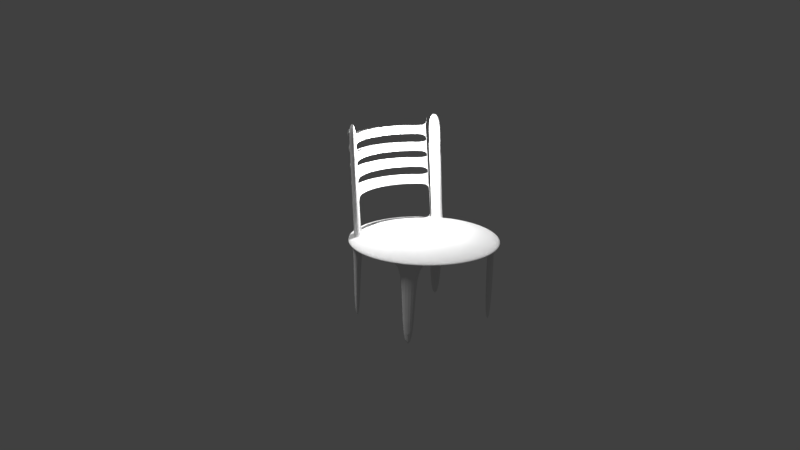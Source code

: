# Source: chair.blend  (saved by Blender 2.77.0; exported with 4.5.12 LTS)
import bpy
from mathutils import Matrix  # noqa: F401  (used for matrix-valued properties, if any)

bpy.ops.wm.read_factory_settings(use_empty=True)
scene = bpy.context.scene
scene.name = 'Scene'

# ---- collections
col_collection_1 = bpy.data.collections.new('Collection 1'); scene.collection.children.link(col_collection_1)

# ---- materials (node trees are filled in below, after node groups)
mat_chair = bpy.data.materials.new('chair')
mat_chair.alpha_threshold = 0.0
mat_chair.use_transparent_shadow = False
mat_chair.roughness = 0.5

# ---- material node trees

# ---- world
world_world = bpy.data.worlds.new('World'); scene.world = world_world
world_world.color = (0.05088, 0.05088, 0.05088)
world_world.use_sun_shadow = False
world_world.sun_shadow_jitter_overblur = 0.0
world_world.cycles.sampling_method = 'MANUAL'

# ---- cameras
cam_camera = bpy.data.cameras.new('Camera')
cam_camera.clip_end = 100.0
cam_camera.lens = 35.0
cam_camera.sensor_width = 32.0
cam_camera.sensor_height = 18.0
cam_camera.ortho_scale = 7.314
cam_camera.dof.focus_distance = 0.0
cam_camera.dof.aperture_fstop = 128.0

# ---- lights
light_sun = bpy.data.lights.new('Sun', 'SUN')
light_sun.transmission_factor = 0.0
light_sun.angle = 0.1993
light_sun.energy = 1.0
light_sun.shadow_buffer_clip_start = 0.5
light_sun.shadow_soft_size = 0.1
light_sun.shadow_cascade_max_distance = 1000.0
light_lamp = bpy.data.lights.new('Lamp', 'POINT')
light_lamp.transmission_factor = 0.0
light_lamp.cutoff_distance = 30.0
light_lamp.energy = 100.0
light_lamp.shadow_buffer_clip_start = 1.001
light_lamp.shadow_soft_size = 0.1
light_lamp.shadow_maximum_resolution = 0.006
light_lamp.use_absolute_resolution = True

# ---- meshes
me_sphere = bpy.data.meshes.new('Sphere')
me_sphere.from_pydata([(-0.1951, 0.0, 0.9808), (-0.3827, 0.0, 0.9239), (-0.5556, 0.0, 0.8315), (-0.7071, 0.0, 0.7071), (-0.8315, 0.0, 0.5556), (-0.9239, 0.0, 0.3827), (-0.9808, 0.0, 0.1951), (-1.0, 0.0, 7.55e-08), (-0.9808, 0.0, -0.1951), (-0.9239, 0.0, -0.3827), (-0.8315, 0.0, -0.5556), (-0.7071, 0.0, -0.7071), (-0.5556, 0.0, -0.8315), (-0.3827, 0.0, -0.9239), (-0.1951, 0.0, -0.9808), (-0.1913, 0.03806, 0.9808), (-0.3753, 0.07466, 0.9239), (-0.5449, 0.1084, 0.8315), (-0.6935, 0.1379, 0.7071), (-0.8155, 0.1622, 0.5556), (-0.9061, 0.1802, 0.3827), (-0.9619, 0.1913, 0.1951), (-0.9808, 0.1951, 7.55e-08), (-0.9619, 0.1913, -0.1951), (-0.9061, 0.1802, -0.3827), (-0.8155, 0.1622, -0.5556), (-0.6935, 0.1379, -0.7071), (-0.5449, 0.1084, -0.8315), (-0.3753, 0.07466, -0.9239), (-0.1913, 0.03806, -0.9808), (-0.1802, 0.07466, 0.9808), (-0.3536, 0.1464, 0.9239), (-0.5133, 0.2126, 0.8315), (-0.6533, 0.2706, 0.7071), (-0.7682, 0.3182, 0.5556), (-0.8536, 0.3536, 0.3827), (-0.9061, 0.3753, 0.1951), (-0.9239, 0.3827, 7.55e-08), (-0.9061, 0.3753, -0.1951), (-0.8536, 0.3536, -0.3827), (-0.7682, 0.3182, -0.5556), (-0.6533, 0.2706, -0.7071), (-0.5133, 0.2126, -0.8315), (-0.3536, 0.1464, -0.9239), (-0.1802, 0.07466, -0.9808), (-0.1622, 0.1084, 0.9808), (-0.3182, 0.2126, 0.9239), (-0.4619, 0.3087, 0.8315), (-0.5879, 0.3928, 0.7071), (-0.6913, 0.4619, 0.5556), (-0.7682, 0.5133, 0.3827), (-0.8155, 0.5449, 0.1951), (-0.8315, 0.5556, 7.55e-08), (-0.8155, 0.5449, -0.1951), (-0.7682, 0.5133, -0.3827), (-0.6913, 0.4619, -0.5556), (-0.5879, 0.3928, -0.7071), (-0.4619, 0.3087, -0.8315), (-0.3182, 0.2126, -0.9239), (-0.1622, 0.1084, -0.9808), (-0.1379, 0.1379, 0.9808), (-0.2706, 0.2706, 0.9239), (-0.3928, 0.3928, 0.8315), (-0.5, 0.5, 0.7071), (-0.5879, 0.5879, 0.5556), (-0.6533, 0.6533, 0.3827), (-0.6935, 0.6935, 0.1951), (-0.7071, 0.7071, 7.55e-08), (-0.6935, 0.6935, -0.1951), (-0.6533, 0.6533, -0.3827), (-0.5879, 0.5879, -0.5556), (-0.5, 0.5, -0.7071), (-0.3928, 0.3928, -0.8315), (-0.2706, 0.2706, -0.9239), (-0.1379, 0.1379, -0.9808), (-0.1084, 0.1622, 0.9808), (-0.2126, 0.3182, 0.9239), (-0.3087, 0.4619, 0.8315), (-0.3928, 0.5879, 0.7071), (-0.4619, 0.6913, 0.5556), (-0.5133, 0.7682, 0.3827), (-0.5449, 0.8155, 0.1951), (-0.5556, 0.8315, 7.55e-08), (-0.5449, 0.8155, -0.1951), (-0.5133, 0.7682, -0.3827), (-0.4619, 0.6913, -0.5556), (-0.3928, 0.5879, -0.7071), (-0.3087, 0.4619, -0.8315), (-0.2126, 0.3182, -0.9239), (-0.1084, 0.1622, -0.9808), (-0.07466, 0.1802, 0.9808), (-0.1464, 0.3536, 0.9239), (-0.2126, 0.5133, 0.8315), (-0.2706, 0.6533, 0.7071), (-0.3182, 0.7682, 0.5556), (-0.3536, 0.8536, 0.3827), (-0.3753, 0.9061, 0.1951), (-0.3827, 0.9239, 7.55e-08), (-0.3753, 0.9061, -0.1951), (-0.3536, 0.8536, -0.3827), (-0.3182, 0.7682, -0.5556), (-0.2706, 0.6533, -0.7071), (-0.2126, 0.5133, -0.8315), (-0.1464, 0.3536, -0.9239), (-0.07466, 0.1802, -0.9808), (-0.03806, 0.1913, 0.9808), (-0.07466, 0.3753, 0.9239), (-0.1084, 0.5449, 0.8315), (-0.1379, 0.6935, 0.7071), (-0.1622, 0.8155, 0.5556), (-0.1802, 0.9061, 0.3827), (-0.1913, 0.9619, 0.1951), (-0.1951, 0.9808, 7.55e-08), (-0.1913, 0.9619, -0.1951), (-0.1802, 0.9061, -0.3827), (-0.1622, 0.8155, -0.5556), (-0.1379, 0.6935, -0.7071), (-0.1084, 0.5449, -0.8315), (-0.07466, 0.3753, -0.9239), (-0.03806, 0.1913, -0.9808), (3.266e-07, 0.1951, 0.9808), (3.192e-07, 0.3827, 0.9239), (3.117e-07, 0.5556, 0.8315), (3.192e-07, 0.7071, 0.7071), (3.341e-07, 0.8315, 0.5556), (2.745e-07, 0.9239, 0.3827), (3.937e-07, 0.9808, 0.1951), (3.788e-07, 1.0, 7.55e-08), (3.937e-07, 0.9808, -0.1951), (2.298e-07, 0.9239, -0.3827), (3.341e-07, 0.8315, -0.5556), (3.192e-07, 0.7071, -0.7071), (3.415e-07, 0.5556, -0.8315), (3.043e-07, 0.3827, -0.9239), (3.08e-07, 0.1951, -0.9808), (0.03806, 0.1913, 0.9808), (0.07466, 0.3753, 0.9239), (0.1084, 0.5449, 0.8315), (0.138, 0.6935, 0.7071), (0.1622, 0.8155, 0.5556), (0.1802, 0.9061, 0.3827), (0.1913, 0.9619, 0.1951), (0.1951, 0.9808, 7.55e-08), (0.1913, 0.9619, -0.1951), (0.1802, 0.9061, -0.3827), (0.1622, 0.8155, -0.5556), (0.138, 0.6935, -0.7071), (0.1084, 0.5449, -0.8315), (0.07466, 0.3753, -0.9239), (0.03806, 0.1913, -0.9808), (0.07466, 0.1802, 0.9808), (0.1464, 0.3536, 0.9239), (0.2126, 0.5133, 0.8315), (0.2706, 0.6533, 0.7071), (0.3182, 0.7682, 0.5556), (0.3536, 0.8536, 0.3827), (0.3753, 0.9061, 0.1951), (0.3827, 0.9239, 7.55e-08), (0.3753, 0.9061, -0.1951), (0.3536, 0.8536, -0.3827), (0.3182, 0.7682, -0.5556), (0.2706, 0.6533, -0.7071), (0.2126, 0.5133, -0.8315), (0.1464, 0.3536, -0.9239), (0.07466, 0.1802, -0.9808), (0.1084, 0.1622, 0.9808), (0.2126, 0.3182, 0.9239), (0.3087, 0.4619, 0.8315), (0.3928, 0.5879, 0.7071), (0.4619, 0.6913, 0.5556), (0.5133, 0.7682, 0.3827), (0.5449, 0.8155, 0.1951), (0.5556, 0.8315, 7.55e-08), (0.5449, 0.8155, -0.1951), (0.5133, 0.7682, -0.3827), (0.4619, 0.6913, -0.5556), (0.3928, 0.5879, -0.7071), (0.3087, 0.4619, -0.8315), (0.2126, 0.3182, -0.9239), (0.1084, 0.1622, -0.9808), (0.138, 0.1379, 0.9808), (0.2706, 0.2706, 0.9239), (0.3928, 0.3928, 0.8315), (0.5, 0.5, 0.7071), (0.5879, 0.5879, 0.5556), (0.6533, 0.6533, 0.3827), (0.6935, 0.6935, 0.1951), (0.7071, 0.7071, 7.55e-08), (0.6935, 0.6935, -0.1951), (0.6533, 0.6533, -0.3827), (0.5879, 0.5879, -0.5556), (0.5, 0.5, -0.7071), (0.3928, 0.3928, -0.8315), (0.2706, 0.2706, -0.9239), (0.138, 0.1379, -0.9808), (0.1622, 0.1084, 0.9808), (0.3182, 0.2126, 0.9239), (0.4619, 0.3087, 0.8315), (0.5879, 0.3928, 0.7071), (0.6913, 0.4619, 0.5556), (0.7682, 0.5133, 0.3827), (0.8155, 0.5449, 0.1951), (0.8315, 0.5556, 7.55e-08), (0.8155, 0.5449, -0.1951), (0.7682, 0.5133, -0.3827), (0.6913, 0.4619, -0.5556), (0.5879, 0.3928, -0.7071), (0.4619, 0.3087, -0.8315), (0.3182, 0.2126, -0.9239), (0.1622, 0.1084, -0.9808), (0.1802, 0.07466, 0.9808), (0.3536, 0.1464, 0.9239), (0.5133, 0.2126, 0.8315), (0.6533, 0.2706, 0.7071), (0.7682, 0.3182, 0.5556), (0.8536, 0.3536, 0.3827), (0.9061, 0.3753, 0.1951), (0.9239, 0.3827, 7.55e-08), (0.9061, 0.3753, -0.1951), (0.8536, 0.3536, -0.3827), (0.7682, 0.3182, -0.5556), (0.6533, 0.2706, -0.7071), (0.5133, 0.2126, -0.8315), (0.3536, 0.1464, -0.9239), (0.1802, 0.07466, -0.9808), (0.1913, 0.03806, 0.9808), (0.3753, 0.07466, 0.9239), (0.5449, 0.1084, 0.8315), (0.6935, 0.1379, 0.7071), (0.8155, 0.1622, 0.5556), (0.9061, 0.1802, 0.3827), (0.9619, 0.1913, 0.1951), (0.9808, 0.1951, 7.55e-08), (0.9619, 0.1913, -0.1951), (0.9061, 0.1802, -0.3827), (0.8155, 0.1622, -0.5556), (0.6935, 0.1379, -0.7071), (0.5449, 0.1084, -0.8315), (0.3753, 0.07466, -0.9239), (0.1913, 0.03806, -0.9808), (0.1951, -7.212e-09, 0.9808), (0.3827, 4.122e-08, 0.9239), (0.5556, 2.632e-08, 0.8315), (0.7071, -2.584e-08, 0.7071), (0.8315, -8.544e-08, 0.5556), (0.9239, 6.357e-08, 0.3827), (0.9808, -8.544e-08, 0.1951), (1.0, -1.003e-07, 7.55e-08), (0.9808, -8.544e-08, -0.1951), (0.9239, 6.357e-08, -0.3827), (0.8315, -8.544e-08, -0.5556), (0.7071, -2.584e-08, -0.7071), (0.5556, -1.094e-08, -0.8315), (0.3827, 3.964e-09, -0.9239), (0.1951, 3.964e-09, -0.9808), (0.1913, -0.03806, 0.9808), (0.3753, -0.07466, 0.9239), (0.5449, -0.1084, 0.8315), (0.6935, -0.1379, 0.7071), (0.8155, -0.1622, 0.5556), (0.9061, -0.1802, 0.3827), (0.9619, -0.1913, 0.1951), (0.9808, -0.1951, 7.55e-08), (0.9619, -0.1913, -0.1951), (0.9061, -0.1802, -0.3827), (0.8155, -0.1622, -0.5556), (0.6935, -0.1379, -0.7071), (0.5449, -0.1084, -0.8315), (0.3753, -0.07466, -0.9239), (0.1913, -0.03806, -0.9808), (0.1802, -0.07466, 0.9808), (0.3536, -0.1464, 0.9239), (0.5133, -0.2126, 0.8315), (0.6533, -0.2706, 0.7071), (0.7682, -0.3182, 0.5556), (0.8536, -0.3536, 0.3827), (0.9061, -0.3753, 0.1951), (0.9239, -0.3827, 7.55e-08), (0.9061, -0.3753, -0.1951), (0.8536, -0.3536, -0.3827), (0.7682, -0.3182, -0.5556), (0.6533, -0.2706, -0.7071), (0.5133, -0.2126, -0.8315), (0.3536, -0.1464, -0.9239), (0.1802, -0.07466, -0.9808), (0.1622, -0.1084, 0.9808), (0.3182, -0.2126, 0.9239), (0.4619, -0.3087, 0.8315), (0.5879, -0.3928, 0.7071), (0.6913, -0.4619, 0.5556), (0.7682, -0.5133, 0.3827), (0.8155, -0.5449, 0.1951), (0.8315, -0.5556, 7.55e-08), (0.8155, -0.5449, -0.1951), (0.7682, -0.5133, -0.3827), (0.6913, -0.4619, -0.5556), (0.5879, -0.3928, -0.7071), (0.4619, -0.3087, -0.8315), (0.3182, -0.2126, -0.9239), (0.1622, -0.1084, -0.9808), (0.138, -0.1379, 0.9808), (0.2706, -0.2706, 0.9239), (0.3928, -0.3928, 0.8315), (0.5, -0.5, 0.7071), (0.5879, -0.5879, 0.5556), (0.6533, -0.6533, 0.3827), (0.6935, -0.6935, 0.1951), (0.7071, -0.7071, 7.55e-08), (0.6935, -0.6935, -0.1951), (0.6533, -0.6533, -0.3827), (0.5879, -0.5879, -0.5556), (0.5, -0.5, -0.7071), (0.3928, -0.3928, -0.8315), (0.2706, -0.2706, -0.9239), (0.1379, -0.1379, -0.9808), (0.1084, -0.1622, 0.9808), (0.2126, -0.3182, 0.9239), (0.3087, -0.4619, 0.8315), (0.3928, -0.5879, 0.7071), (0.4619, -0.6913, 0.5556), (0.5133, -0.7682, 0.3827), (0.5449, -0.8155, 0.1951), (0.5556, -0.8315, 7.55e-08), (0.5449, -0.8155, -0.1951), (0.5133, -0.7682, -0.3827), (0.4619, -0.6913, -0.5556), (0.3928, -0.5879, -0.7071), (0.3087, -0.4619, -0.8315), (0.2126, -0.3182, -0.9239), (0.1084, -0.1622, -0.9808), (3.258e-07, 0.0, -1.0), (0.07466, -0.1802, 0.9808), (0.1464, -0.3536, 0.9239), (0.2126, -0.5133, 0.8315), (0.2706, -0.6533, 0.7071), (0.3182, -0.7682, 0.5556), (0.3536, -0.8536, 0.3827), (0.3753, -0.9061, 0.1951), (0.3827, -0.9239, 7.55e-08), (0.3753, -0.9061, -0.1951), (0.3536, -0.8536, -0.3827), (0.3182, -0.7682, -0.5556), (0.2706, -0.6533, -0.7071), (0.2126, -0.5133, -0.8315), (0.1464, -0.3536, -0.9239), (0.07466, -0.1802, -0.9808), (0.03806, -0.1913, 0.9808), (0.07466, -0.3753, 0.9239), (0.1084, -0.5449, 0.8315), (0.1379, -0.6935, 0.7071), (0.1622, -0.8155, 0.5556), (0.1802, -0.9061, 0.3827), (0.1913, -0.9619, 0.1951), (0.1951, -0.9808, 7.55e-08), (0.1913, -0.9619, -0.1951), (0.1802, -0.9061, -0.3827), (0.1622, -0.8155, -0.5556), (0.1379, -0.6935, -0.7071), (0.1084, -0.5449, -0.8315), (0.07466, -0.3753, -0.9239), (0.03806, -0.1913, -0.9808), (3.117e-07, -0.1951, 0.9808), (2.819e-07, -0.3827, 0.9239), (2.819e-07, -0.5556, 0.8315), (1.851e-07, -0.7071, 0.7071), (1.404e-07, -0.8315, 0.5556), (3.192e-07, -0.9239, 0.3827), (9.567e-08, -0.9808, 0.1951), (1.404e-07, -1.0, 7.55e-08), (9.567e-08, -0.9808, -0.1951), (3.192e-07, -0.9239, -0.3827), (1.404e-07, -0.8315, -0.5556), (1.851e-07, -0.7071, -0.7071), (2.596e-07, -0.5556, -0.8315), (2.521e-07, -0.3827, -0.9239), (3.155e-07, -0.1951, -0.9808), (-0.03806, -0.1913, 0.9808), (-0.07466, -0.3753, 0.9239), (-0.1084, -0.5449, 0.8315), (-0.1379, -0.6935, 0.7071), (-0.1622, -0.8155, 0.5556), (-0.1802, -0.9061, 0.3827), (-0.1913, -0.9619, 0.1951), (-0.1951, -0.9808, 7.55e-08), (-0.1913, -0.9619, -0.1951), (-0.1802, -0.9061, -0.3827), (-0.1622, -0.8155, -0.5556), (-0.1379, -0.6935, -0.7071), (-0.1084, -0.5449, -0.8315), (-0.07466, -0.3753, -0.9239), (-0.03806, -0.1913, -0.9808), (-0.07466, -0.1802, 0.9808), (-0.1464, -0.3536, 0.9239), (-0.2126, -0.5133, 0.8315), (-0.2706, -0.6533, 0.7071), (-0.3182, -0.7682, 0.5556), (-0.3536, -0.8536, 0.3827), (-0.3753, -0.9061, 0.1951), (-0.3827, -0.9239, 7.55e-08), (-0.3753, -0.9061, -0.1951), (-0.3536, -0.8536, -0.3827), (-0.3182, -0.7682, -0.5556), (-0.2706, -0.6533, -0.7071), (-0.2126, -0.5133, -0.8315), (-0.1464, -0.3536, -0.9239), (-0.07466, -0.1802, -0.9808), (-0.1084, -0.1622, 0.9808), (-0.2126, -0.3182, 0.9239), (-0.3087, -0.4619, 0.8315), (-0.3928, -0.5879, 0.7071), (-0.4619, -0.6913, 0.5556), (-0.5133, -0.7682, 0.3827), (-0.5449, -0.8155, 0.1951), (-0.5556, -0.8315, 7.55e-08), (-0.5449, -0.8155, -0.1951), (-0.5133, -0.7682, -0.3827), (-0.4619, -0.6913, -0.5556), (-0.3928, -0.5879, -0.7071), (-0.3087, -0.4619, -0.8315), (-0.2126, -0.3182, -0.9239), (-0.1084, -0.1622, -0.9808), (-0.1379, -0.1379, 0.9808), (-0.2706, -0.2706, 0.9239), (-0.3928, -0.3928, 0.8315), (-0.5, -0.5, 0.7071), (-0.5879, -0.5879, 0.5556), (-0.6533, -0.6533, 0.3827), (-0.6935, -0.6935, 0.1951), (-0.7071, -0.7071, 7.55e-08), (-0.6935, -0.6935, -0.1951), (-0.6533, -0.6533, -0.3827), (-0.5879, -0.5879, -0.5556), (-0.5, -0.5, -0.7071), (-0.3928, -0.3928, -0.8315), (-0.2706, -0.2706, -0.9239), (-0.1379, -0.1379, -0.9808), (-0.1622, -0.1084, 0.9808), (-0.3182, -0.2126, 0.9239), (-0.4619, -0.3087, 0.8315), (-0.5879, -0.3928, 0.7071), (-0.6913, -0.4619, 0.5556), (-0.7682, -0.5133, 0.3827), (-0.8155, -0.5449, 0.1951), (-0.8315, -0.5556, 7.55e-08), (-0.8155, -0.5449, -0.1951), (-0.7682, -0.5133, -0.3827), (-0.6913, -0.4619, -0.5556), (-0.5879, -0.3928, -0.7071), (-0.4619, -0.3087, -0.8315), (-0.3182, -0.2126, -0.9239), (-0.1622, -0.1084, -0.9808), (2.48e-08, -1.247e-07, 1.0), (-0.1802, -0.07466, 0.9808), (-0.3536, -0.1464, 0.9239), (-0.5133, -0.2126, 0.8315), (-0.6533, -0.2706, 0.7071), (-0.7682, -0.3182, 0.5556), (-0.8536, -0.3536, 0.3827), (-0.9061, -0.3753, 0.1951), (-0.9239, -0.3827, 7.55e-08), (-0.9061, -0.3753, -0.1951), (-0.8536, -0.3536, -0.3827), (-0.7682, -0.3182, -0.5556), (-0.6533, -0.2706, -0.7071), (-0.5133, -0.2126, -0.8315), (-0.3536, -0.1464, -0.9239), (-0.1802, -0.07466, -0.9808), (-0.1913, -0.03806, 0.9808), (-0.3753, -0.07466, 0.9239), (-0.5449, -0.1084, 0.8315), (-0.6935, -0.1379, 0.7071), (-0.8155, -0.1622, 0.5556), (-0.9061, -0.1802, 0.3827), (-0.9619, -0.1913, 0.1951), (-0.9808, -0.1951, 7.55e-08), (-0.9619, -0.1913, -0.1951), (-0.9061, -0.1802, -0.3827), (-0.8155, -0.1622, -0.5556), (-0.6935, -0.1379, -0.7071), (-0.5449, -0.1084, -0.8315), (-0.3753, -0.07466, -0.9239), (-0.1913, -0.03806, -0.9808), (0.7682, -0.5133, -0.3827), (0.6913, -0.4619, -0.5556), (0.6533, -0.6533, -0.3827), (0.5879, -0.5879, -0.5556), (-0.7682, 0.5133, -17.67), (-0.6913, 0.4619, -17.84), (-0.6533, 0.6533, -17.67), (-0.5879, 0.5879, -17.84), (0.6533, 0.6533, -17.67), (0.5879, 0.5879, -17.84), (0.7682, 0.5133, -17.67), (0.6913, 0.4619, -17.84), (-0.6533, -0.6533, -17.67), (-0.5879, -0.5879, -17.84), (-0.7682, -0.5133, -17.67), (-0.6913, -0.4619, -17.84), (0.7682, -0.5133, -17.67), (0.6913, -0.4619, -17.84), (0.6533, -0.6533, -17.67), (0.5879, -0.5879, -17.84), (-0.6913, 0.4619, 0.5556), (-0.7682, 0.5133, 0.3827), (-0.5879, 0.5879, 0.5556), (-0.6533, 0.6533, 0.3827), (0.5879, 0.5879, 0.5556), (0.6533, 0.6533, 0.3827), (0.6913, 0.4619, 0.5556), (0.7682, 0.5133, 0.3827), (-0.6913, 0.5537, 17.73), (-0.7682, 0.6051, 17.55), (-0.5879, 0.6797, 17.73), (-0.6533, 0.7451, 17.55), (0.5879, 0.6797, 17.73), (0.6533, 0.7451, 17.55), (0.6913, 0.5537, 17.73), (0.7682, 0.6051, 17.55), (0.6913, 0.5475, 16.56), (0.5879, 0.6735, 16.56), (0.6533, 0.7389, 16.39), (0.7682, 0.5989, 16.39), (0.5879, 0.6641, 14.8), (0.6533, 0.7294, 14.63), (0.7682, 0.5894, 14.63), (0.6913, 0.5381, 14.8), (0.6913, 0.5381, 14.8), (0.6913, 0.5475, 16.56), (0.5879, 0.6735, 16.56), (0.5879, 0.6641, 14.8), (-0.5879, 0.6944, 14.57), (-0.6533, 0.7598, 14.4), (-0.4619, 0.7978, 14.57), (-0.5133, 0.8747, 14.4), (-0.3182, 0.8747, 14.57), (-0.3536, 0.96, 14.4), (-0.1622, 0.922, 14.57), (-0.1802, 1.013, 14.4), (3.453e-07, 0.938, 14.57), (2.857e-07, 1.03, 14.4), (0.1622, 0.922, 14.57), (0.1802, 1.013, 14.4), (0.3182, 0.8747, 14.57), (0.3536, 0.96, 14.4), (0.4619, 0.7978, 14.57), (0.5133, 0.8747, 14.4), (0.5879, 0.6944, 14.57), (0.6533, 0.7598, 14.4), (-0.5879, 0.7068, 16.2), (-0.6533, 0.7721, 16.02), (-0.4619, 0.8102, 16.2), (-0.5133, 0.887, 16.02), (-0.3182, 0.887, 16.2), (-0.3536, 0.9724, 16.02), (-0.1622, 0.9343, 16.2), (-0.1802, 1.025, 16.02), (3.467e-07, 0.9503, 16.2), (2.871e-07, 1.043, 16.02), (0.1622, 0.9343, 16.2), (0.1802, 1.025, 16.02), (0.3182, 0.887, 16.2), (0.3536, 0.9724, 16.02), (0.4619, 0.8102, 16.2), (0.5133, 0.887, 16.02), (0.5879, 0.7068, 16.2), (0.6533, 0.7721, 16.02), (-0.5133, 0.8628, 12.84), (-0.5133, 0.8495, 11.09), (-0.5133, 0.8362, 9.335), (-0.5133, 0.8229, 7.584), (-0.6533, 0.6681, 2.329), (-0.6533, 0.6814, 4.081), (-0.6533, 0.6947, 5.832), (-0.6533, 0.708, 7.584), (-0.6533, 0.7213, 9.335), (-0.6533, 0.7346, 11.09), (-0.6533, 0.7479, 12.84), (0.3536, 0.9083, 7.584), (0.3536, 0.9216, 9.335), (0.3536, 0.9349, 11.09), (0.3536, 0.9482, 12.84), (0.6533, 0.7479, 12.84), (0.6533, 0.7346, 11.09), (0.6533, 0.7213, 9.335), (0.6533, 0.708, 7.584), (0.6533, 0.6947, 5.832), (0.6533, 0.6814, 4.081), (0.6533, 0.6681, 2.329), (0.5133, 0.8229, 7.584), (0.5133, 0.8362, 9.335), (0.5133, 0.8495, 11.09), (0.5133, 0.8628, 12.84), (0.1622, 0.9101, 13.01), (0.1622, 0.8968, 11.26), (0.1622, 0.8835, 9.508), (0.1622, 0.8702, 7.757), (0.3182, 0.8229, 7.757), (0.3182, 0.8362, 9.508), (0.3182, 0.8495, 11.26), (0.3182, 0.8628, 13.01), (3.44e-07, 0.9261, 13.01), (3.426e-07, 0.9128, 11.26), (3.412e-07, 0.8995, 9.508), (3.398e-07, 0.8862, 7.757), (-0.5879, 0.6027, 2.502), (-0.5879, 0.616, 4.253), (-0.5879, 0.6294, 6.005), (-0.5879, 0.6427, 7.757), (-0.5879, 0.656, 9.508), (-0.5879, 0.6693, 11.26), (-0.5879, 0.6826, 13.01), (-0.1802, 0.9609, 7.584), (-0.1802, 0.9742, 9.335), (-0.1802, 0.9875, 11.09), (-0.1802, 1.001, 12.84), (2.844e-07, 1.019, 12.84), (2.83e-07, 1.005, 11.09), (2.816e-07, 0.9919, 9.335), (2.802e-07, 0.9786, 7.584), (-0.1622, 0.9101, 13.01), (-0.1622, 0.8968, 11.26), (-0.1622, 0.8835, 9.508), (-0.1622, 0.8702, 7.757), (0.1802, 1.001, 12.84), (0.1802, 0.9875, 11.09), (0.1802, 0.9742, 9.335), (0.1802, 0.9609, 7.584), (-0.3182, 0.8628, 13.01), (-0.3182, 0.8495, 11.26), (-0.3182, 0.8362, 9.508), (-0.3182, 0.8229, 7.757), (0.5879, 0.6826, 13.01), (0.5879, 0.6693, 11.26), (0.5879, 0.656, 9.508), (0.5879, 0.6427, 7.757), (0.5879, 0.6293, 6.005), (0.5879, 0.616, 4.253), (0.5879, 0.6027, 2.502), (0.4619, 0.786, 13.01), (0.4619, 0.7727, 11.26), (0.4619, 0.7594, 9.508), (0.4619, 0.7461, 7.757), (-0.3536, 0.9482, 12.84), (-0.3536, 0.9349, 11.09), (-0.3536, 0.9216, 9.335), (-0.3536, 0.9083, 7.584), (-0.4619, 0.786, 13.01), (-0.4619, 0.7727, 11.26), (-0.4619, 0.7594, 9.508), (-0.4619, 0.7461, 7.757), (-0.6913, 0.5537, 17.73), (-0.7682, 0.6051, 17.55), (-0.5879, 0.6797, 17.73), (-0.6533, 0.7451, 17.55), (0.5879, 0.6797, 17.73), (0.6533, 0.7451, 17.55), (0.6913, 0.5537, 17.73), (0.7682, 0.6051, 17.55), (-0.6913, 0.5537, 17.73), (-0.7682, 0.6051, 17.55), (-0.5879, 0.6797, 17.73), (-0.6533, 0.7451, 17.55), (0.5879, 0.6797, 17.73), (0.6533, 0.7451, 17.55), (0.6913, 0.5537, 17.73), (0.7682, 0.6051, 17.55), (-0.6913, 0.5801, 22.66), (-0.7682, 0.6314, 22.48), (-0.5879, 0.7061, 22.66), (-0.6533, 0.7714, 22.48), (0.5879, 0.7061, 22.66), (0.6533, 0.7714, 22.48), (0.6913, 0.5801, 22.66), (0.7682, 0.6314, 22.48), (-0.5879, 0.7068, 16.2), (-0.6533, 0.7721, 16.02), (-0.4619, 0.8102, 16.2), (-0.5133, 0.887, 16.02), (-0.3182, 0.887, 16.2), (-0.3536, 0.9724, 16.02), (-0.1622, 0.9343, 16.2), (-0.1802, 1.025, 16.02), (3.467e-07, 0.9503, 16.2), (2.871e-07, 1.043, 16.02), (0.1622, 0.9343, 16.2), (0.1802, 1.025, 16.02), (0.3182, 0.887, 16.2), (0.3536, 0.9724, 16.02), (0.4619, 0.8102, 16.2), (0.5133, 0.887, 16.02), (0.5879, 0.7068, 16.2), (0.6533, 0.7721, 16.02), (-0.5879, 0.7068, 16.2), (-0.6533, 0.7721, 16.02), (-0.4619, 0.8102, 16.2), (-0.5133, 0.887, 16.02), (-0.3182, 0.887, 16.2), (-0.3536, 0.9724, 16.02), (-0.1622, 0.9343, 16.2), (-0.1802, 1.025, 16.02), (3.467e-07, 0.9503, 16.2), (2.871e-07, 1.043, 16.02), (0.1622, 0.9343, 16.2), (0.1802, 1.025, 16.02), (0.3182, 0.887, 16.2), (0.3536, 0.9724, 16.02), (0.4619, 0.8102, 16.2), (0.5133, 0.887, 16.02), (0.5879, 0.7068, 16.2), (0.6533, 0.7721, 16.02), (-0.5879, 0.745, 21.22), (-0.6533, 0.8103, 21.04), (3.495e-07, 0.9885, 21.22), (2.898e-07, 1.081, 21.04), (0.5879, 0.745, 21.22), (0.6533, 0.8103, 21.04), (0.5133, 0.9007, 17.83), (0.5133, 0.9135, 19.5), (-0.3182, 0.9135, 19.67), (-0.3182, 0.9007, 18.0), (-0.1622, 0.948, 18.0), (-0.1622, 0.9608, 19.67), (0.1802, 1.051, 19.5), (0.1802, 1.039, 17.83), (2.881e-07, 1.056, 17.83), (2.89e-07, 1.069, 19.5), (-0.6533, 0.7986, 19.5), (-0.6533, 0.7858, 17.83), (-0.5879, 0.7205, 18.0), (-0.5879, 0.7332, 19.67), (0.6533, 0.7986, 19.5), (0.6533, 0.7858, 17.83), (-0.3536, 0.9861, 17.83), (-0.3536, 0.9988, 19.5), (-0.1802, 1.051, 19.5), (-0.1802, 1.039, 17.83), (0.5879, 0.7205, 18.0), (0.5879, 0.7332, 19.67), (0.4619, 0.8366, 19.67), (0.4619, 0.8239, 18.0), (-0.4619, 0.8239, 18.0), (-0.4619, 0.8366, 19.67), (0.3536, 0.9988, 19.5), (0.3536, 0.9861, 17.83), (-0.5133, 0.9135, 19.5), (-0.5133, 0.9007, 17.83), (0.3182, 0.9007, 18.0), (0.3182, 0.9135, 19.67), (0.1622, 0.9608, 19.67), (0.1622, 0.948, 18.0), (3.477e-07, 0.964, 18.0), (3.486e-07, 0.9767, 19.67)], [(712, 713)], [(12, 11, 26, 27), (5, 4, 19, 20), (13, 12, 27, 28), (6, 5, 20, 21), (14, 13, 28, 29), (7, 6, 21, 22), (0, 451, 15), (330, 14, 29), (8, 7, 22, 23), (1, 0, 15, 16), (9, 8, 23, 24), (2, 1, 16, 17), (10, 9, 24, 25), (3, 2, 17, 18), (11, 10, 25, 26), (4, 3, 18, 19), (18, 17, 32, 33), (26, 25, 40, 41), (19, 18, 33, 34), (27, 26, 41, 42), (20, 19, 34, 35), (28, 27, 42, 43), (21, 20, 35, 36), (29, 28, 43, 44), (22, 21, 36, 37), (15, 451, 30), (330, 29, 44), (23, 22, 37, 38), (16, 15, 30, 31), (24, 23, 38, 39), (17, 16, 31, 32), (25, 24, 39, 40), (37, 36, 51, 52), (30, 451, 45), (330, 44, 59), (38, 37, 52, 53), (31, 30, 45, 46), (39, 38, 53, 54), (32, 31, 46, 47), (40, 39, 54, 55), (33, 32, 47, 48), (41, 40, 55, 56), (34, 33, 48, 49), (42, 41, 56, 57), (35, 34, 49, 50), (43, 42, 57, 58), (36, 35, 50, 51), (44, 43, 58, 59), (56, 55, 70, 71), (49, 48, 63, 64), (57, 56, 71, 72), (65, 50, 503, 505), (58, 57, 72, 73), (51, 50, 65, 66), (59, 58, 73, 74), (52, 51, 66, 67), (45, 451, 60), (330, 59, 74), (53, 52, 67, 68), (46, 45, 60, 61), (54, 53, 68, 69), (47, 46, 61, 62), (483, 482, 498, 499), (48, 47, 62, 63), (330, 74, 89), (68, 67, 82, 83), (61, 60, 75, 76), (69, 68, 83, 84), (62, 61, 76, 77), (70, 69, 84, 85), (63, 62, 77, 78), (71, 70, 85, 86), (64, 63, 78, 79), (72, 71, 86, 87), (73, 72, 87, 88), (66, 65, 80, 81), (74, 73, 88, 89), (67, 66, 81, 82), (60, 451, 75), (87, 86, 101, 102), (88, 87, 102, 103), (81, 80, 95, 96), (89, 88, 103, 104), (82, 81, 96, 97), (75, 451, 90), (330, 89, 104), (83, 82, 97, 98), (76, 75, 90, 91), (84, 83, 98, 99), (77, 76, 91, 92), (85, 84, 99, 100), (78, 77, 92, 93), (86, 85, 100, 101), (79, 78, 93, 94), (91, 90, 105, 106), (99, 98, 113, 114), (92, 91, 106, 107), (100, 99, 114, 115), (93, 92, 107, 108), (101, 100, 115, 116), (94, 93, 108, 109), (102, 101, 116, 117), (576, 610, 530, 531), (103, 102, 117, 118), (96, 95, 110, 111), (104, 103, 118, 119), (97, 96, 111, 112), (90, 451, 105), (330, 104, 119), (98, 97, 112, 113), (118, 117, 132, 133), (111, 110, 125, 126), (119, 118, 133, 134), (112, 111, 126, 127), (105, 451, 120), (330, 119, 134), (113, 112, 127, 128), (106, 105, 120, 121), (114, 113, 128, 129), (107, 106, 121, 122), (115, 114, 129, 130), (108, 107, 122, 123), (116, 115, 130, 131), (109, 108, 123, 124), (117, 116, 131, 132), (129, 128, 143, 144), (122, 121, 136, 137), (130, 129, 144, 145), (123, 122, 137, 138), (131, 130, 145, 146), (124, 123, 138, 139), (132, 131, 146, 147), (133, 132, 147, 148), (126, 125, 140, 141), (134, 133, 148, 149), (127, 126, 141, 142), (120, 451, 135), (330, 134, 149), (128, 127, 142, 143), (121, 120, 135, 136), (148, 147, 162, 163), (141, 140, 155, 156), (149, 148, 163, 164), (142, 141, 156, 157), (135, 451, 150), (330, 149, 164), (143, 142, 157, 158), (136, 135, 150, 151), (144, 143, 158, 159), (137, 136, 151, 152), (145, 144, 159, 160), (138, 137, 152, 153), (146, 145, 160, 161), (139, 138, 153, 154), (147, 146, 161, 162), (152, 151, 166, 167), (160, 159, 174, 175), (153, 152, 167, 168), (161, 160, 175, 176), (154, 153, 168, 169), (162, 161, 176, 177), (163, 162, 177, 178), (156, 155, 170, 171), (164, 163, 178, 179), (157, 156, 171, 172), (150, 451, 165), (330, 164, 179), (158, 157, 172, 173), (151, 150, 165, 166), (159, 158, 173, 174), (171, 170, 185, 186), (179, 178, 193, 194), (172, 171, 186, 187), (165, 451, 180), (330, 179, 194), (173, 172, 187, 188), (166, 165, 180, 181), (174, 173, 188, 189), (167, 166, 181, 182), (175, 174, 189, 190), (168, 167, 182, 183), (176, 175, 190, 191), (169, 168, 183, 184), (177, 176, 191, 192), (178, 177, 192, 193), (445, 446, 497, 496), (183, 182, 197, 198), (191, 190, 205, 206), (184, 183, 198, 199), (192, 191, 206, 207), (50, 49, 502, 503), (193, 192, 207, 208), (186, 185, 200, 201), (194, 193, 208, 209), (187, 186, 201, 202), (180, 451, 195), (330, 194, 209), (188, 187, 202, 203), (181, 180, 195, 196), (189, 188, 203, 204), (182, 181, 196, 197), (209, 208, 223, 224), (202, 201, 216, 217), (195, 451, 210), (330, 209, 224), (203, 202, 217, 218), (196, 195, 210, 211), (204, 203, 218, 219), (197, 196, 211, 212), (205, 204, 219, 220), (198, 197, 212, 213), (206, 205, 220, 221), (199, 198, 213, 214), (207, 206, 221, 222), (200, 199, 214, 215), (208, 207, 222, 223), (201, 200, 215, 216), (221, 220, 235, 236), (214, 213, 228, 229), (222, 221, 236, 237), (215, 214, 229, 230), (223, 222, 237, 238), (216, 215, 230, 231), (224, 223, 238, 239), (217, 216, 231, 232), (210, 451, 225), (330, 224, 239), (218, 217, 232, 233), (211, 210, 225, 226), (219, 218, 233, 234), (212, 211, 226, 227), (220, 219, 234, 235), (213, 212, 227, 228), (225, 451, 240), (330, 239, 254), (233, 232, 247, 248), (226, 225, 240, 241), (234, 233, 248, 249), (227, 226, 241, 242), (235, 234, 249, 250), (228, 227, 242, 243), (236, 235, 250, 251), (229, 228, 243, 244), (237, 236, 251, 252), (230, 229, 244, 245), (238, 237, 252, 253), (231, 230, 245, 246), (239, 238, 253, 254), (232, 231, 246, 247), (244, 243, 258, 259), (252, 251, 266, 267), (245, 244, 259, 260), (253, 252, 267, 268), (246, 245, 260, 261), (254, 253, 268, 269), (247, 246, 261, 262), (240, 451, 255), (330, 254, 269), (248, 247, 262, 263), (241, 240, 255, 256), (249, 248, 263, 264), (242, 241, 256, 257), (250, 249, 264, 265), (243, 242, 257, 258), (251, 250, 265, 266), (263, 262, 277, 278), (256, 255, 270, 271), (264, 263, 278, 279), (257, 256, 271, 272), (265, 264, 279, 280), (258, 257, 272, 273), (266, 265, 280, 281), (259, 258, 273, 274), (267, 266, 281, 282), (260, 259, 274, 275), (268, 267, 282, 283), (261, 260, 275, 276), (269, 268, 283, 284), (262, 261, 276, 277), (255, 451, 270), (330, 269, 284), (282, 281, 296, 297), (275, 274, 289, 290), (283, 282, 297, 298), (276, 275, 290, 291), (284, 283, 298, 299), (277, 276, 291, 292), (270, 451, 285), (330, 284, 299), (278, 277, 292, 293), (271, 270, 285, 286), (279, 278, 293, 294), (272, 271, 286, 287), (280, 279, 294, 295), (273, 272, 287, 288), (281, 280, 295, 296), (274, 273, 288, 289), (286, 285, 300, 301), (294, 293, 308, 309), (287, 286, 301, 302), (310, 295, 483, 485), (288, 287, 302, 303), (296, 295, 310, 311), (289, 288, 303, 304), (297, 296, 311, 312), (290, 289, 304, 305), (298, 297, 312, 313), (291, 290, 305, 306), (299, 298, 313, 314), (292, 291, 306, 307), (285, 451, 300), (330, 299, 314), (293, 292, 307, 308), (305, 304, 319, 320), (313, 312, 327, 328), (306, 305, 320, 321), (314, 313, 328, 329), (307, 306, 321, 322), (300, 451, 315), (330, 314, 329), (308, 307, 322, 323), (301, 300, 315, 316), (309, 308, 323, 324), (302, 301, 316, 317), (310, 309, 324, 325), (303, 302, 317, 318), (311, 310, 325, 326), (304, 303, 318, 319), (312, 311, 326, 327), (324, 323, 339, 340), (317, 316, 332, 333), (325, 324, 340, 341), (318, 317, 333, 334), (326, 325, 341, 342), (319, 318, 334, 335), (327, 326, 342, 343), (320, 319, 335, 336), (328, 327, 343, 344), (321, 320, 336, 337), (329, 328, 344, 345), (322, 321, 337, 338), (315, 451, 331), (330, 329, 345), (323, 322, 338, 339), (316, 315, 331, 332), (344, 343, 358, 359), (337, 336, 351, 352), (345, 344, 359, 360), (338, 337, 352, 353), (331, 451, 346), (330, 345, 360), (339, 338, 353, 354), (332, 331, 346, 347), (340, 339, 354, 355), (333, 332, 347, 348), (341, 340, 355, 356), (334, 333, 348, 349), (342, 341, 356, 357), (335, 334, 349, 350), (343, 342, 357, 358), (336, 335, 350, 351), (356, 355, 370, 371), (349, 348, 363, 364), (357, 356, 371, 372), (350, 349, 364, 365), (358, 357, 372, 373), (351, 350, 365, 366), (359, 358, 373, 374), (352, 351, 366, 367), (360, 359, 374, 375), (353, 352, 367, 368), (346, 451, 361), (330, 360, 375), (354, 353, 368, 369), (347, 346, 361, 362), (355, 354, 369, 370), (348, 347, 362, 363), (375, 374, 389, 390), (368, 367, 382, 383), (361, 451, 376), (330, 375, 390), (369, 368, 383, 384), (362, 361, 376, 377), (370, 369, 384, 385), (363, 362, 377, 378), (371, 370, 385, 386), (364, 363, 378, 379), (372, 371, 386, 387), (365, 364, 379, 380), (373, 372, 387, 388), (366, 365, 380, 381), (374, 373, 388, 389), (367, 366, 381, 382), (379, 378, 393, 394), (387, 386, 401, 402), (380, 379, 394, 395), (388, 387, 402, 403), (381, 380, 395, 396), (389, 388, 403, 404), (382, 381, 396, 397), (390, 389, 404, 405), (383, 382, 397, 398), (376, 451, 391), (330, 390, 405), (384, 383, 398, 399), (377, 376, 391, 392), (385, 384, 399, 400), (378, 377, 392, 393), (386, 385, 400, 401), (398, 397, 412, 413), (391, 451, 406), (330, 405, 420), (399, 398, 413, 414), (392, 391, 406, 407), (400, 399, 414, 415), (393, 392, 407, 408), (401, 400, 415, 416), (394, 393, 408, 409), (402, 401, 416, 417), (395, 394, 409, 410), (403, 402, 417, 418), (396, 395, 410, 411), (404, 403, 418, 419), (397, 396, 411, 412), (405, 404, 419, 420), (417, 416, 431, 432), (410, 409, 424, 425), (418, 417, 432, 433), (411, 410, 425, 426), (419, 418, 433, 434), (412, 411, 426, 427), (420, 419, 434, 435), (413, 412, 427, 428), (406, 451, 421), (330, 420, 435), (414, 413, 428, 429), (407, 406, 421, 422), (415, 414, 429, 430), (408, 407, 422, 423), (416, 415, 430, 431), (409, 408, 423, 424), (421, 451, 436), (330, 435, 450), (429, 428, 443, 444), (422, 421, 436, 437), (430, 429, 444, 445), (423, 422, 437, 438), (55, 54, 486, 487), (424, 423, 438, 439), (432, 431, 446, 447), (425, 424, 439, 440), (433, 432, 447, 448), (426, 425, 440, 441), (434, 433, 448, 449), (427, 426, 441, 442), (435, 434, 449, 450), (428, 427, 442, 443), (440, 439, 455, 456), (448, 447, 463, 464), (441, 440, 456, 457), (449, 448, 464, 465), (442, 441, 457, 458), (450, 449, 465, 466), (443, 442, 458, 459), (436, 451, 452), (330, 450, 466), (444, 443, 459, 460), (437, 436, 452, 453), (445, 444, 460, 461), (438, 437, 453, 454), (446, 445, 461, 462), (439, 438, 454, 455), (447, 446, 462, 463), (460, 459, 474, 475), (453, 452, 467, 468), (461, 460, 475, 476), (454, 453, 468, 469), (462, 461, 476, 477), (455, 454, 469, 470), (463, 462, 477, 478), (456, 455, 470, 471), (464, 463, 478, 479), (457, 456, 471, 472), (465, 464, 479, 480), (458, 457, 472, 473), (466, 465, 480, 481), (459, 458, 473, 474), (452, 451, 467), (330, 466, 481), (479, 478, 11, 12), (472, 471, 4, 5), (480, 479, 12, 13), (473, 472, 5, 6), (481, 480, 13, 14), (474, 473, 6, 7), (467, 451, 0), (330, 481, 14), (475, 474, 7, 8), (468, 467, 0, 1), (476, 475, 8, 9), (469, 468, 1, 2), (477, 476, 9, 10), (470, 469, 2, 3), (478, 477, 10, 11), (471, 470, 3, 4), (189, 204, 492, 490), (295, 294, 482, 483), (309, 310, 485, 484), (294, 309, 484, 482), (487, 486, 488, 489), (491, 490, 492, 493), (495, 494, 496, 497), (499, 498, 500, 501), (431, 430, 494, 495), (204, 205, 493, 492), (484, 485, 501, 500), (190, 189, 490, 491), (54, 69, 488, 486), (482, 484, 500, 498), (430, 445, 496, 494), (485, 483, 499, 501), (446, 431, 495, 497), (70, 55, 487, 489), (205, 190, 491, 493), (69, 70, 489, 488), (504, 505, 513, 512), (505, 503, 511, 513), (64, 65, 505, 504), (200, 185, 507, 509), (184, 199, 508, 506), (185, 184, 506, 507), (49, 64, 504, 502), (199, 200, 509, 508), (516, 517, 657, 656), (517, 515, 655, 657), (519, 518, 516, 514), (520, 519, 514, 515), (502, 504, 512, 510), (503, 502, 510, 511), (521, 520, 515, 517), (518, 521, 517, 516), (525, 524, 521, 518), (524, 523, 520, 521), (523, 522, 519, 520), (525, 518, 527, 526), (506, 508, 525, 522), (507, 506, 522, 523), (509, 507, 523, 524), (508, 509, 524, 525), (529, 526, 527, 528), (518, 519, 528, 527), (522, 525, 526, 529), (519, 522, 529, 528), (544, 546, 564, 562), (537, 535, 553, 555), (547, 545, 563, 565), (534, 536, 554, 552), (541, 539, 557, 559), (531, 530, 548, 549), (546, 547, 565, 564), (538, 540, 558, 556), (631, 581, 547, 546), (563, 561, 687, 689), (550, 552, 678, 676), (560, 562, 688, 686), (553, 551, 677, 679), (554, 556, 682, 680), (557, 555, 681, 683), (558, 560, 686, 684), (551, 549, 675, 677), (530, 532, 550, 548), (543, 541, 559, 561), (533, 531, 549, 551), (540, 542, 560, 558), (539, 537, 555, 557), (536, 538, 556, 554), (535, 533, 551, 553), (542, 544, 562, 560), (532, 534, 552, 550), (545, 543, 561, 563), (607, 649, 648, 608), (609, 647, 646, 610), (649, 630, 629, 648), (647, 628, 627, 646), (596, 641, 640, 597), (598, 639, 638, 599), (611, 645, 644, 612), (613, 643, 642, 614), (645, 569, 568, 644), (643, 567, 566, 642), (641, 634, 633, 640), (639, 632, 631, 638), (184, 185, 587, 637), (637, 587, 586, 636), (636, 586, 585, 635), (635, 585, 584, 634), (634, 584, 583, 633), (633, 583, 582, 632), (632, 582, 581, 631), (577, 626, 625, 578), (579, 624, 623, 580), (630, 622, 621, 629), (628, 620, 619, 627), (626, 618, 617, 625), (624, 616, 615, 623), (595, 596, 597, 594), (593, 598, 599, 592), (584, 588, 589, 583), (582, 590, 591, 581), (588, 577, 578, 589), (590, 579, 580, 591), (569, 573, 574, 568), (567, 575, 576, 566), (603, 595, 594, 602), (601, 593, 592, 600), (65, 64, 604, 570), (570, 604, 605, 571), (571, 605, 606, 572), (572, 606, 607, 573), (573, 607, 608, 574), (574, 608, 609, 575), (575, 609, 610, 576), (618, 611, 612, 617), (616, 613, 614, 615), (622, 603, 602, 621), (620, 601, 600, 619), (656, 657, 665, 664), (657, 655, 663, 665), (513, 511, 651, 653), (512, 513, 653, 652), (514, 516, 656, 654), (515, 514, 654, 655), (510, 512, 652, 650), (511, 510, 650, 651), (658, 660, 668, 666), (663, 662, 670, 671), (653, 651, 659, 661), (652, 653, 661, 660), (654, 656, 664, 662), (655, 654, 662, 663), (650, 652, 660, 658), (651, 650, 658, 659), (667, 666, 668, 669), (671, 670, 672, 673), (659, 658, 666, 667), (665, 663, 671, 673), (664, 665, 673, 672), (661, 659, 667, 669), (660, 661, 669, 668), (662, 664, 672, 670), (688, 690, 708, 706), (681, 679, 697, 699), (691, 689, 707, 709), (678, 680, 698, 696), (685, 683, 701, 703), (675, 674, 692, 693), (690, 691, 709, 708), (682, 684, 702, 700), (556, 558, 684, 682), (564, 565, 691, 690), (549, 548, 674, 675), (559, 557, 683, 685), (552, 554, 680, 678), (565, 563, 689, 691), (555, 553, 679, 681), (562, 564, 690, 688), (548, 550, 676, 674), (561, 559, 685, 687), (726, 729, 710, 711), (674, 676, 694, 692), (687, 685, 703, 705), (677, 675, 693, 695), (684, 686, 704, 702), (683, 681, 699, 701), (680, 682, 700, 698), (679, 677, 695, 697), (686, 688, 706, 704), (676, 678, 696, 694), (689, 687, 705, 707), (737, 730, 715, 714), (708, 709, 731, 736), (736, 731, 730, 737), (750, 749, 748, 751), (716, 743, 742, 717), (740, 719, 718, 741), (746, 739, 738, 747), (732, 745, 744, 733), (720, 750, 751, 721), (724, 735, 734, 725), (749, 746, 747, 748), (745, 727, 726, 744), (693, 692, 728, 727), (727, 728, 729, 726), (723, 724, 725, 722), (719, 720, 721, 718), (731, 716, 717, 730), (735, 732, 733, 734), (739, 736, 737, 738), (728, 740, 741, 729), (743, 723, 722, 742)])
me_sphere.materials.append(mat_chair)
me_sphere.use_remesh_preserve_volume = False
me_sphere.use_remesh_preserve_attributes = False
me_sphere.use_mirror_vertex_groups = False
me_sphere.update()

# ---- objects
ob_sun = bpy.data.objects.new('Sun', light_sun)
ob_chair = bpy.data.objects.new('chair', me_sphere)
ob_lamp = bpy.data.objects.new('Lamp', light_lamp)
ob_camera = bpy.data.objects.new('Camera', cam_camera)

# ---- transforms, parenting, visibility, modifiers, constraints
ob_sun.location = (1.318, -0.4498, 0.7891)
ob_sun.lineart.crease_threshold = 0.0
ob_chair.location = (0.8235, -0.379, 0.6309)
ob_chair.rotation_euler = (-2.946, 2.749, 3.468)
ob_chair.scale = (1.057, 1.057, 0.07076)
ob_chair.lineart.crease_threshold = 0.0
_m = ob_chair.modifiers.new('Subsurf', 'SUBSURF')
_m.uv_smooth = 'PRESERVE_CORNERS'
_m.quality = 2
_m.levels = 0
_m.show_only_control_edges = False
ob_lamp.location = (1.25, -0.0278, 1.84)
ob_lamp.rotation_euler = (0.6503, 0.05522, 1.866)
ob_lamp.lock_rotations_4d = False
ob_lamp.empty_display_type = 'ARROWS'
ob_lamp.color = (0.0, 0.0, 0.0, 0.0)
ob_lamp.lineart.crease_threshold = 0.0
ob_camera.location = (-1.743, -11.22, 5.309)
ob_camera.rotation_euler = (1.164, 0.4114, -0.3837)
ob_camera.scale = (0.8495, 0.8495, 0.8495)
ob_camera.lock_rotations_4d = False
ob_camera.empty_display_type = 'ARROWS'
ob_camera.color = (0.0, 0.0, 0.0, 0.0)
ob_camera.display_type = 'WIRE'
ob_camera.lineart.crease_threshold = 0.0

# ---- collection membership
col_collection_1.objects.link(ob_sun)
col_collection_1.objects.link(ob_chair)
col_collection_1.objects.link(ob_lamp)
col_collection_1.objects.link(ob_camera)

# ---- scene / render settings (as saved in the file)
scene.camera = ob_camera
scene.frame_start = 1; scene.frame_end = 250; scene.frame_set(1)
scene.render.engine = 'BLENDER_EEVEE_NEXT'
scene.render.resolution_percentage = 50
scene.render.dither_intensity = 0.0
scene.cycles.use_denoising = False
scene.cycles.samples = 128
scene.cycles.sampling_pattern = 'TABULATED_SOBOL'
scene.cycles.light_sampling_threshold = 0.0
scene.cycles.use_adaptive_sampling = False
scene.cycles.use_light_tree = False
scene.cycles.blur_glossy = 0.0
scene.cycles.sample_clamp_indirect = 0.0
scene.view_settings.view_transform = 'Standard'
bpy.context.view_layer.update()
